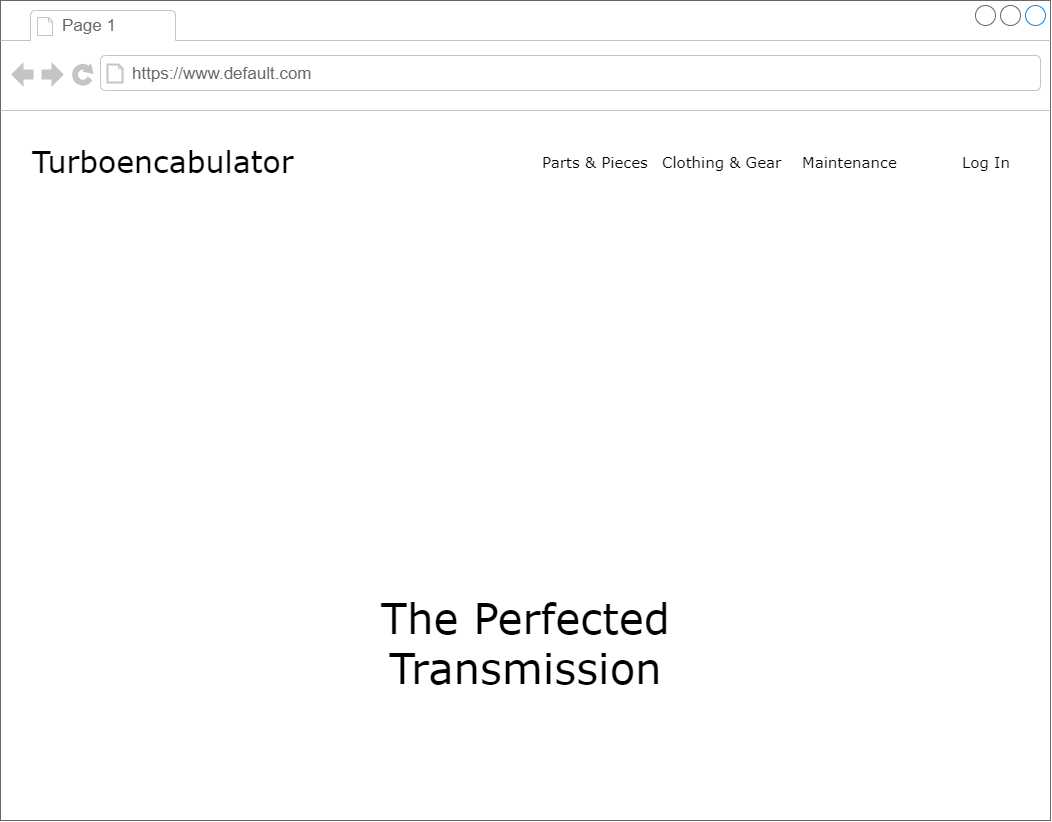

The diagram above was exported from draw.io. Its source (the exported page's mxGraphModel, read from the mxfile embedded in the PNG):
<mxGraphModel dx="2031" dy="1007" grid="1" gridSize="10" guides="1" tooltips="1" connect="1" arrows="1" fold="1" page="1" pageScale="1" pageWidth="1100" pageHeight="850" background="none" math="0" shadow="0">
  <root>
    <mxCell id="0" />
    <mxCell id="1" parent="0" />
    <mxCell id="7026571954dc6520-1" value="" style="strokeWidth=1;shadow=0;dashed=0;align=center;html=1;shape=mxgraph.mockup.containers.browserWindow;rSize=0;strokeColor=#666666;mainText=,;recursiveResize=0;rounded=0;labelBackgroundColor=none;fontFamily=Verdana;fontSize=12;fillColor=default;fontColor=default;" parent="1" vertex="1">
      <mxGeometry x="30" y="20" width="1050" height="820" as="geometry" />
    </mxCell>
    <mxCell id="7026571954dc6520-2" value="Page 1" style="strokeWidth=1;shadow=0;dashed=0;align=center;html=1;shape=mxgraph.mockup.containers.anchor;fontSize=17;fontColor=#666666;align=left;" parent="7026571954dc6520-1" vertex="1">
      <mxGeometry x="60" y="12" width="110" height="26" as="geometry" />
    </mxCell>
    <mxCell id="7026571954dc6520-3" value="https://www.default.com" style="strokeWidth=1;shadow=0;dashed=0;align=center;html=1;shape=mxgraph.mockup.containers.anchor;rSize=0;fontSize=17;fontColor=#666666;align=left;" parent="7026571954dc6520-1" vertex="1">
      <mxGeometry x="130" y="60" width="250" height="26" as="geometry" />
    </mxCell>
    <mxCell id="7026571954dc6520-4" value="Turboencabulator" style="text;html=1;points=[];align=left;verticalAlign=top;spacingTop=-4;fontSize=30;fontFamily=Verdana" parent="7026571954dc6520-1" vertex="1">
      <mxGeometry x="30" y="140" width="340" height="50" as="geometry" />
    </mxCell>
    <mxCell id="7026571954dc6520-6" value="Parts &amp;amp; Pieces" style="text;html=1;points=[];align=left;verticalAlign=top;spacingTop=-4;fontSize=15;fontFamily=Verdana;fontColor=default;" parent="7026571954dc6520-1" vertex="1">
      <mxGeometry x="540" y="150" width="110" height="30" as="geometry" />
    </mxCell>
    <mxCell id="7026571954dc6520-8" value="Clothing &amp;amp; Gear" style="text;html=1;points=[];align=left;verticalAlign=top;spacingTop=-4;fontSize=15;fontFamily=Verdana;fontColor=default;" parent="7026571954dc6520-1" vertex="1">
      <mxGeometry x="660" y="150" width="130" height="30" as="geometry" />
    </mxCell>
    <mxCell id="7026571954dc6520-10" value="Maintenance" style="text;html=1;points=[];align=left;verticalAlign=top;spacingTop=-4;fontSize=15;fontFamily=Verdana;fontColor=default;" parent="7026571954dc6520-1" vertex="1">
      <mxGeometry x="800" y="150" width="100" height="30" as="geometry" />
    </mxCell>
    <mxCell id="7026571954dc6520-16" value="&lt;font style=&quot;font-size: 42px&quot;&gt;The Perfected&lt;br&gt;Transmission&lt;/font&gt;" style="text;html=1;points=[];align=center;verticalAlign=top;spacingTop=-4;fontSize=15;fontFamily=Verdana;fontColor=default;" parent="7026571954dc6520-1" vertex="1">
      <mxGeometry x="375" y="590" width="300" height="100" as="geometry" />
    </mxCell>
    <mxCell id="Dk_Fc0YULUcSCbKaf0XW-1" value="Log In" style="text;html=1;points=[];align=left;verticalAlign=top;spacingTop=-4;fontSize=15;fontFamily=Verdana;fontColor=default;" vertex="1" parent="7026571954dc6520-1">
      <mxGeometry x="960" y="150" width="60" height="30" as="geometry" />
    </mxCell>
  </root>
</mxGraphModel>